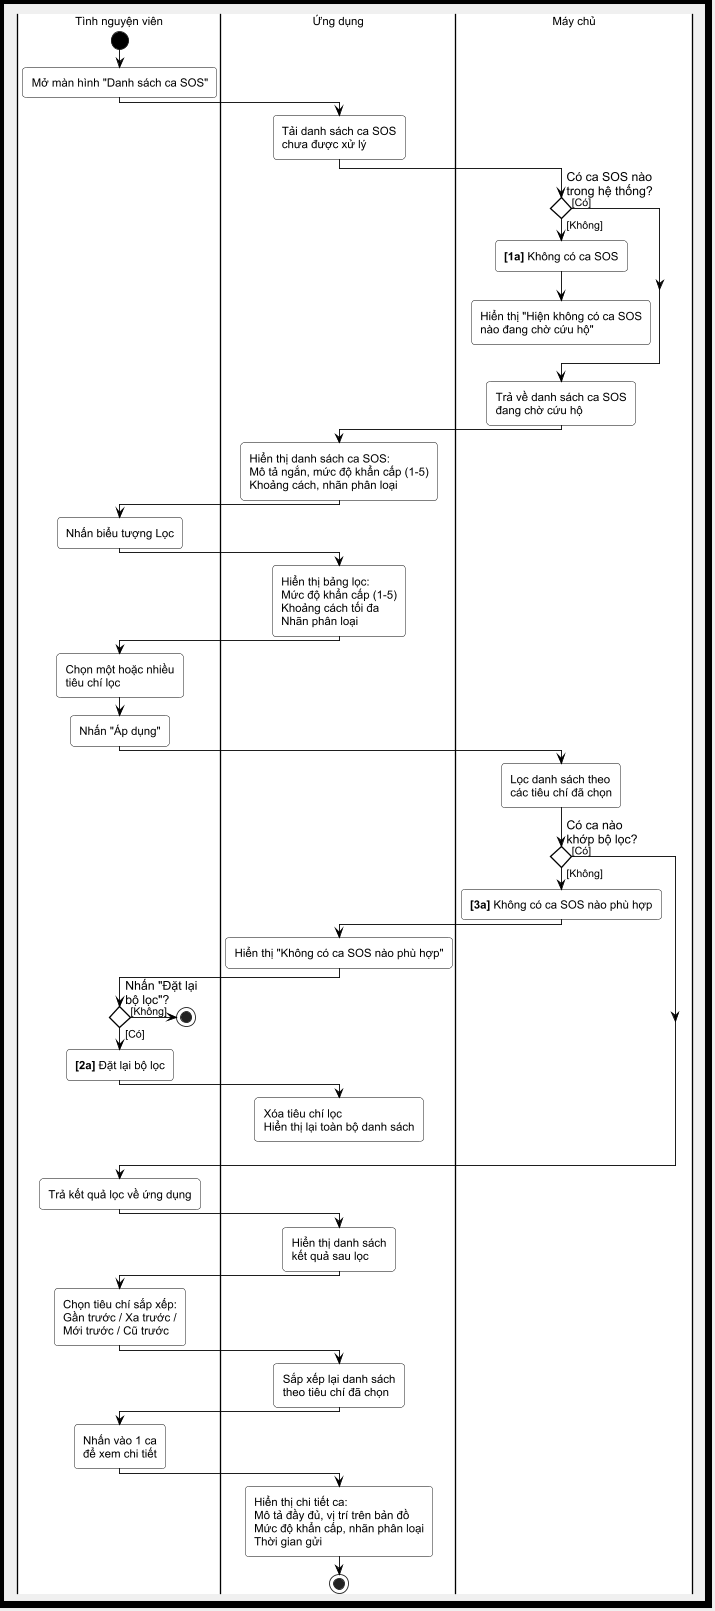

The diagram above was rendered by PlantUML. Its source (embedded in the PNG):
@startuml UC07_Activity

scale 0.88
skinparam shadowing false
skinparam backgroundColor #f0f0f0
skinparam headerBackgroundColor #f0f0f0
skinparam defaultFontName Arial
skinparam defaultFontSize 13

skinparam ActivityBorderColor black
skinparam ActivityBackgroundColor White
skinparam ActivityFontColor black
skinparam ActivityFontSize 13

skinparam ActivityDiamondBorderColor black
skinparam ActivityDiamondBackgroundColor White
skinparam ActivityDiamondFontColor black
skinparam ActivityDiamondFontSize 14

skinparam ActivityArrowColor black
skinparam ArrowFontColor black
skinparam ArrowFontSize 12

skinparam ActivityStartColor Black
skinparam ActivityEndColor Black

skinparam conditionStyle diamond

skinparam DiagramBorderColor black
skinparam DiagramBorderThickness 8
skinparam PartitionBorderColor black
skinparam PartitionBorderThickness 3

<style>
diamond {
  RoundCorner 0
  LineThickness 1.5
  Padding 10
}
activity {
  RoundCorner 8
}
swimlane {
  BorderThickness 3
  BorderColor black
  TitleBorderThickness 4
  TitleBorderColor black
  TitleBackgroundColor #e8e8e8
  TitleFontSize 24
  BackgroundColor #ffffff
  Padding 10
}
document {
  Padding 10
}
</style>

|#ffffff| Tình nguyện viên |
start
:Mở màn hình "Danh sách ca SOS";

|#ffffff| Ứng dụng |
:Tải danh sách ca SOS\nchưa được xử lý;

|#ffffff| Máy chủ |
if (Có ca SOS nào\ntrong hệ thống?) then ([Không])
  :**[1a]** Không có ca SOS;
  :Hiển thị "Hiện không có ca SOS\nnào đang chờ cứu hộ";
  kill
else ([Có])
endif

:Trả về danh sách ca SOS\nđang chờ cứu hộ;

|#ffffff| Ứng dụng |
:Hiển thị danh sách ca SOS:\nMô tả ngắn, mức độ khẩn cấp (1-5)\nKhoảng cách, nhãn phân loại;

|#ffffff| Tình nguyện viên |
:Nhấn biểu tượng Lọc;

|#ffffff| Ứng dụng |
:Hiển thị bảng lọc:\nMức độ khẩn cấp (1-5)\nKhoảng cách tối đa\nNhãn phân loại;

|#ffffff| Tình nguyện viên |
:Chọn một hoặc nhiều\ntiêu chí lọc;
:Nhấn "Áp dụng";

|#ffffff| Máy chủ |
:Lọc danh sách theo\ncác tiêu chí đã chọn;

if (Có ca nào\nkhớp bộ lọc?) then ([Không])
  :**[3a]** Không có ca SOS nào phù hợp;
  |#ffffff| Ứng dụng |
  :Hiển thị "Không có ca SOS nào phù hợp";
  |#ffffff| Tình nguyện viên |
  if (Nhấn "Đặt lại\nbộ lọc"?) then ([Có])
    :**[2a]** Đặt lại bộ lọc;
    |#ffffff| Ứng dụng |
    :Xóa tiêu chí lọc\nHiển thị lại toàn bộ danh sách;
    detach
  else ([Không])
    |#ffffff| Tình nguyện viên |
    stop
  endif
else ([Có])
endif

:Trả kết quả lọc về ứng dụng;

|#ffffff| Ứng dụng |
:Hiển thị danh sách\nkết quả sau lọc;

|#ffffff| Tình nguyện viên |
:Chọn tiêu chí sắp xếp:\nGần trước / Xa trước /\nMới trước / Cũ trước;

|#ffffff| Ứng dụng |
:Sắp xếp lại danh sách\ntheo tiêu chí đã chọn;

|#ffffff| Tình nguyện viên |
:Nhấn vào 1 ca\nđể xem chi tiết;

|#ffffff| Ứng dụng |
:Hiển thị chi tiết ca:\nMô tả đầy đủ, vị trí trên bản đồ\nMức độ khẩn cấp, nhãn phân loại\nThời gian gửi;

stop

@enduml